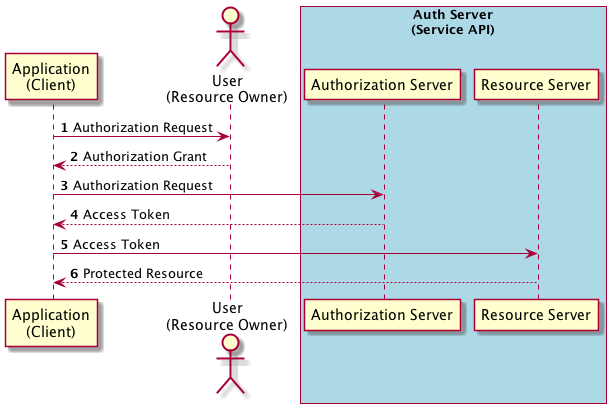

The diagram above was rendered by PlantUML. Its source (embedded in the PNG):
@startuml
autonumber 1
'hide footbox
hide unlinked

participant "Application\n(Client)" as C
actor "User\n(Resource Owner)" as U
box "Auth Server\n(Service API)" #LightBlue
participant "Authorization Server" as AS
participant "Resource Server" as RS
end box

'title "Abstract Protocol Flow"

C -> U: Authorization Request
return Authorization Grant
C -> AS: Authorization Request
return Access Token
C -> RS: Access Token
return Protected Resource

@enduml